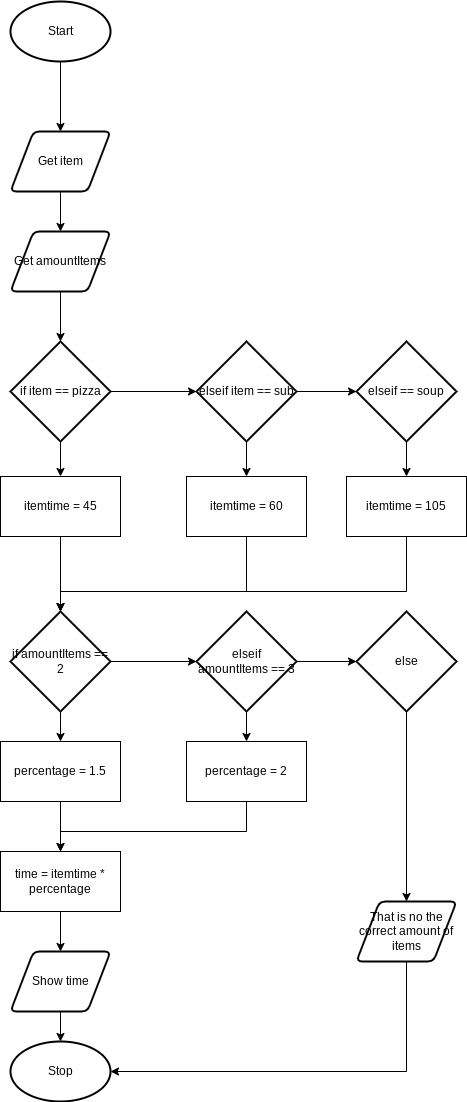

The diagram above was exported from draw.io. Its source (the exported page's mxGraphModel, read from the mxfile embedded in the PNG):
<mxGraphModel dx="594" dy="561" grid="1" gridSize="10" guides="1" tooltips="1" connect="1" arrows="1" fold="1" page="1" pageScale="1" pageWidth="827" pageHeight="1169" math="0" shadow="0">
  <root>
    <mxCell id="0" />
    <mxCell id="1" parent="0" />
    <mxCell id="5" value="" style="edgeStyle=orthogonalEdgeStyle;html=1;rounded=0;" edge="1" parent="1" source="2" target="3">
      <mxGeometry relative="1" as="geometry" />
    </mxCell>
    <mxCell id="2" value="Start" style="strokeWidth=2;html=1;shape=mxgraph.flowchart.start_1;whiteSpace=wrap;" vertex="1" parent="1">
      <mxGeometry x="364" y="50" width="100" height="60" as="geometry" />
    </mxCell>
    <mxCell id="6" style="edgeStyle=orthogonalEdgeStyle;rounded=0;html=1;entryX=0.5;entryY=0;entryDx=0;entryDy=0;" edge="1" parent="1" source="3" target="4">
      <mxGeometry relative="1" as="geometry" />
    </mxCell>
    <mxCell id="3" value="Get item" style="shape=parallelogram;html=1;strokeWidth=2;perimeter=parallelogramPerimeter;whiteSpace=wrap;rounded=1;arcSize=12;size=0.23;" vertex="1" parent="1">
      <mxGeometry x="364" y="180" width="100" height="60" as="geometry" />
    </mxCell>
    <mxCell id="8" style="edgeStyle=orthogonalEdgeStyle;rounded=0;html=1;entryX=0.5;entryY=0;entryDx=0;entryDy=0;entryPerimeter=0;" edge="1" parent="1" source="4" target="7">
      <mxGeometry relative="1" as="geometry" />
    </mxCell>
    <mxCell id="4" value="Get amountItems" style="shape=parallelogram;html=1;strokeWidth=2;perimeter=parallelogramPerimeter;whiteSpace=wrap;rounded=1;arcSize=12;size=0.23;" vertex="1" parent="1">
      <mxGeometry x="364" y="280" width="100" height="60" as="geometry" />
    </mxCell>
    <mxCell id="15" style="edgeStyle=orthogonalEdgeStyle;rounded=0;html=1;entryX=0;entryY=0.5;entryDx=0;entryDy=0;entryPerimeter=0;" edge="1" parent="1" source="7" target="10">
      <mxGeometry relative="1" as="geometry" />
    </mxCell>
    <mxCell id="19" style="edgeStyle=orthogonalEdgeStyle;rounded=0;html=1;entryX=0.5;entryY=0;entryDx=0;entryDy=0;" edge="1" parent="1" source="7" target="9">
      <mxGeometry relative="1" as="geometry" />
    </mxCell>
    <mxCell id="7" value="if item == pizza" style="strokeWidth=2;html=1;shape=mxgraph.flowchart.decision;whiteSpace=wrap;" vertex="1" parent="1">
      <mxGeometry x="364" y="390" width="100" height="100" as="geometry" />
    </mxCell>
    <mxCell id="26" style="edgeStyle=orthogonalEdgeStyle;rounded=0;html=1;entryX=0.5;entryY=0;entryDx=0;entryDy=0;entryPerimeter=0;" edge="1" parent="1" source="9" target="20">
      <mxGeometry relative="1" as="geometry" />
    </mxCell>
    <mxCell id="9" value="itemtime = 45" style="rounded=0;whiteSpace=wrap;html=1;" vertex="1" parent="1">
      <mxGeometry x="354" y="525" width="120" height="60" as="geometry" />
    </mxCell>
    <mxCell id="16" style="edgeStyle=orthogonalEdgeStyle;rounded=0;html=1;entryX=0;entryY=0.5;entryDx=0;entryDy=0;entryPerimeter=0;" edge="1" parent="1" source="10" target="13">
      <mxGeometry relative="1" as="geometry" />
    </mxCell>
    <mxCell id="18" style="edgeStyle=orthogonalEdgeStyle;rounded=0;html=1;entryX=0.5;entryY=0;entryDx=0;entryDy=0;" edge="1" parent="1" source="10" target="12">
      <mxGeometry relative="1" as="geometry" />
    </mxCell>
    <mxCell id="10" value="elseif item == sub" style="strokeWidth=2;html=1;shape=mxgraph.flowchart.decision;whiteSpace=wrap;" vertex="1" parent="1">
      <mxGeometry x="550" y="390" width="100" height="100" as="geometry" />
    </mxCell>
    <mxCell id="27" style="edgeStyle=orthogonalEdgeStyle;rounded=0;html=1;entryX=0.5;entryY=0;entryDx=0;entryDy=0;entryPerimeter=0;" edge="1" parent="1" source="12" target="20">
      <mxGeometry relative="1" as="geometry">
        <Array as="points">
          <mxPoint x="600" y="640" />
          <mxPoint x="414" y="640" />
        </Array>
      </mxGeometry>
    </mxCell>
    <mxCell id="12" value="itemtime = 60" style="rounded=0;whiteSpace=wrap;html=1;" vertex="1" parent="1">
      <mxGeometry x="540" y="525" width="120" height="60" as="geometry" />
    </mxCell>
    <mxCell id="17" style="edgeStyle=orthogonalEdgeStyle;rounded=0;html=1;entryX=0.5;entryY=0;entryDx=0;entryDy=0;" edge="1" parent="1" source="13" target="14">
      <mxGeometry relative="1" as="geometry" />
    </mxCell>
    <mxCell id="13" value="elseif == soup" style="strokeWidth=2;html=1;shape=mxgraph.flowchart.decision;whiteSpace=wrap;" vertex="1" parent="1">
      <mxGeometry x="710" y="390" width="100" height="100" as="geometry" />
    </mxCell>
    <mxCell id="28" style="edgeStyle=orthogonalEdgeStyle;rounded=0;html=1;entryX=0.5;entryY=0;entryDx=0;entryDy=0;entryPerimeter=0;" edge="1" parent="1" source="14" target="20">
      <mxGeometry relative="1" as="geometry">
        <Array as="points">
          <mxPoint x="760" y="640" />
          <mxPoint x="414" y="640" />
        </Array>
      </mxGeometry>
    </mxCell>
    <mxCell id="14" value="itemtime = 105" style="rounded=0;whiteSpace=wrap;html=1;" vertex="1" parent="1">
      <mxGeometry x="700" y="525" width="120" height="60" as="geometry" />
    </mxCell>
    <mxCell id="22" style="edgeStyle=orthogonalEdgeStyle;rounded=0;html=1;entryX=0.5;entryY=0;entryDx=0;entryDy=0;" edge="1" parent="1" source="20" target="21">
      <mxGeometry relative="1" as="geometry" />
    </mxCell>
    <mxCell id="29" style="edgeStyle=orthogonalEdgeStyle;rounded=0;html=1;entryX=0;entryY=0.5;entryDx=0;entryDy=0;entryPerimeter=0;" edge="1" parent="1" source="20" target="23">
      <mxGeometry relative="1" as="geometry" />
    </mxCell>
    <mxCell id="20" value="if amountItems == 2" style="strokeWidth=2;html=1;shape=mxgraph.flowchart.decision;whiteSpace=wrap;" vertex="1" parent="1">
      <mxGeometry x="364" y="660" width="100" height="100" as="geometry" />
    </mxCell>
    <mxCell id="33" style="edgeStyle=orthogonalEdgeStyle;rounded=0;html=1;entryX=0.5;entryY=0;entryDx=0;entryDy=0;" edge="1" parent="1" source="21" target="32">
      <mxGeometry relative="1" as="geometry" />
    </mxCell>
    <mxCell id="21" value="percentage = 1.5" style="rounded=0;whiteSpace=wrap;html=1;" vertex="1" parent="1">
      <mxGeometry x="354" y="790" width="120" height="60" as="geometry" />
    </mxCell>
    <mxCell id="25" style="edgeStyle=orthogonalEdgeStyle;rounded=0;html=1;entryX=0.5;entryY=0;entryDx=0;entryDy=0;" edge="1" parent="1" source="23" target="24">
      <mxGeometry relative="1" as="geometry" />
    </mxCell>
    <mxCell id="31" style="edgeStyle=orthogonalEdgeStyle;rounded=0;html=1;entryX=0;entryY=0.5;entryDx=0;entryDy=0;entryPerimeter=0;" edge="1" parent="1" source="23" target="30">
      <mxGeometry relative="1" as="geometry" />
    </mxCell>
    <mxCell id="23" value="elseif amountItems == 3" style="strokeWidth=2;html=1;shape=mxgraph.flowchart.decision;whiteSpace=wrap;" vertex="1" parent="1">
      <mxGeometry x="550" y="660" width="100" height="100" as="geometry" />
    </mxCell>
    <mxCell id="37" style="edgeStyle=orthogonalEdgeStyle;rounded=0;html=1;entryX=0.5;entryY=0;entryDx=0;entryDy=0;" edge="1" parent="1" source="24" target="32">
      <mxGeometry relative="1" as="geometry">
        <Array as="points">
          <mxPoint x="600" y="880" />
          <mxPoint x="414" y="880" />
        </Array>
      </mxGeometry>
    </mxCell>
    <mxCell id="24" value="percentage = 2" style="rounded=0;whiteSpace=wrap;html=1;" vertex="1" parent="1">
      <mxGeometry x="540" y="790" width="120" height="60" as="geometry" />
    </mxCell>
    <mxCell id="41" style="edgeStyle=orthogonalEdgeStyle;rounded=0;html=1;entryX=0.5;entryY=0;entryDx=0;entryDy=0;" edge="1" parent="1" source="30" target="40">
      <mxGeometry relative="1" as="geometry" />
    </mxCell>
    <mxCell id="30" value="else" style="strokeWidth=2;html=1;shape=mxgraph.flowchart.decision;whiteSpace=wrap;" vertex="1" parent="1">
      <mxGeometry x="710" y="660" width="100" height="100" as="geometry" />
    </mxCell>
    <mxCell id="38" style="edgeStyle=orthogonalEdgeStyle;rounded=0;html=1;entryX=0.5;entryY=0;entryDx=0;entryDy=0;" edge="1" parent="1" source="32" target="36">
      <mxGeometry relative="1" as="geometry" />
    </mxCell>
    <mxCell id="32" value="time = itemtime * percentage" style="rounded=0;whiteSpace=wrap;html=1;" vertex="1" parent="1">
      <mxGeometry x="354" y="900" width="120" height="60" as="geometry" />
    </mxCell>
    <mxCell id="35" value="Stop" style="strokeWidth=2;html=1;shape=mxgraph.flowchart.start_1;whiteSpace=wrap;" vertex="1" parent="1">
      <mxGeometry x="364" y="1090" width="100" height="60" as="geometry" />
    </mxCell>
    <mxCell id="39" style="edgeStyle=orthogonalEdgeStyle;rounded=0;html=1;entryX=0.5;entryY=0;entryDx=0;entryDy=0;entryPerimeter=0;" edge="1" parent="1" source="36" target="35">
      <mxGeometry relative="1" as="geometry" />
    </mxCell>
    <mxCell id="36" value="Show time" style="shape=parallelogram;html=1;strokeWidth=2;perimeter=parallelogramPerimeter;whiteSpace=wrap;rounded=1;arcSize=12;size=0.23;" vertex="1" parent="1">
      <mxGeometry x="364" y="1000" width="100" height="60" as="geometry" />
    </mxCell>
    <mxCell id="42" style="edgeStyle=orthogonalEdgeStyle;rounded=0;html=1;entryX=1;entryY=0.5;entryDx=0;entryDy=0;entryPerimeter=0;" edge="1" parent="1" source="40" target="35">
      <mxGeometry relative="1" as="geometry">
        <Array as="points">
          <mxPoint x="760" y="1120" />
        </Array>
      </mxGeometry>
    </mxCell>
    <mxCell id="40" value="That is no the correct amount of items" style="shape=parallelogram;html=1;strokeWidth=2;perimeter=parallelogramPerimeter;whiteSpace=wrap;rounded=1;arcSize=12;size=0.23;" vertex="1" parent="1">
      <mxGeometry x="710" y="950" width="100" height="60" as="geometry" />
    </mxCell>
  </root>
</mxGraphModel>